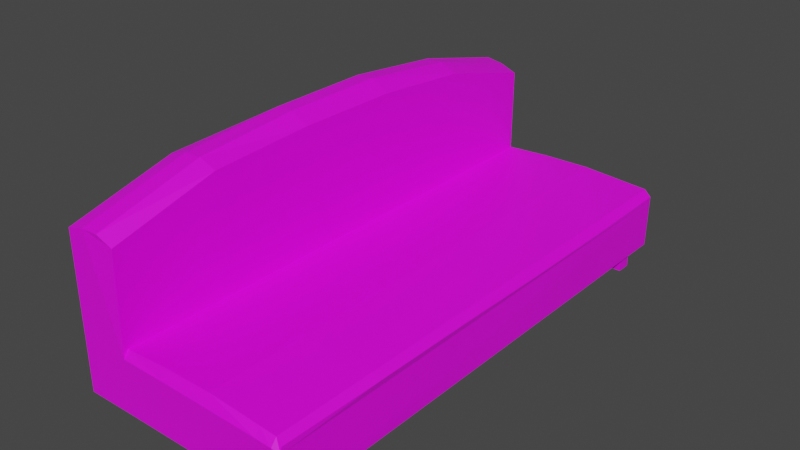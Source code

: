 # Source: sofa.blend  (saved by Blender 2.83.19; exported with 4.5.12 LTS)
import bpy
from mathutils import Matrix  # noqa: F401  (used for matrix-valued properties, if any)

bpy.ops.wm.read_factory_settings(use_empty=True)
scene = bpy.context.scene
scene.name = 'Scene'

# ---- images (referenced by path relative to the original .blend; pixels are not part of the script)
import os
ASSET_DIR = os.environ.get("B2B_ASSET_DIR", "")  # directory of the original .blend (textures are referenced by path, not embedded)
HERE = os.path.dirname(os.path.abspath(__file__))  # packed textures are extracted next to this script under _unpacked/

def load_image(name, relpath, width, height, colorspace="sRGB"):
    """Load a texture the original file referenced (path relative to the .blend, or extracted next to this script)."""
    p = next((c for c in (os.path.join(HERE, relpath), os.path.join(ASSET_DIR, relpath)) if relpath and os.path.exists(c)), "")
    if p:
        img = bpy.data.images.load(p, check_existing=True)
        img.name = name
    else:  # same state as the original file: an image datablock whose file is absent (Cycles renders it pink)
        img = bpy.data.images.new(name, width, height)
        img.source = "FILE"
        img.filepath = "//" + (relpath or name)
    img.colorspace_settings.name = colorspace
    return img
img_56722842_vector_fabric_texture_canvas_textile_background_red_se = load_image('56722842-vector-fabric-texture-canvas-textile-background-red-se', '56722842-vector-fabric-texture-canvas-textile-background-red-seamless-pattern.jpg', 1024, 1024, 'sRGB')

# ---- materials (node trees are filled in below, after node groups)
mat_sofa = bpy.data.materials.new('Sofa')
mat_sofa.use_transparent_shadow = False

# ---- material node trees
mat_sofa.use_nodes = True; mat_sofa.node_tree.nodes.clear()
_N = mat_sofa.node_tree.nodes; _L = mat_sofa.node_tree.links
n0 = _N.new('ShaderNodeBsdfPrincipled'); n0.name = 'Principled BSDF'; n0.location = (10, 300)
n0.distribution = 'GGX'
n0.subsurface_method = 'BURLEY'
n0.inputs[3].default_value = 1.45
n0.inputs[27].default_value = (0.0, 0.0, 0.0, 1.0)
n0.inputs[28].default_value = 1.0
n1 = _N.new('ShaderNodeOutputMaterial'); n1.name = 'Material Output'; n1.location = (300, 300)
n2 = _N.new('ShaderNodeTexImage'); n2.name = 'Image Texture'; n2.location = (-280, 275)
n2.image = img_56722842_vector_fabric_texture_canvas_textile_background_red_se
_L.new(n0.outputs[0], n1.inputs[0])
_L.new(n2.outputs[0], n0.inputs[0])
n1.is_active_output = True

# ---- world
world_world = bpy.data.worlds.new('World'); scene.world = world_world
world_world.use_nodes = True; world_world.node_tree.nodes.clear()
_N = world_world.node_tree.nodes; _L = world_world.node_tree.links
n0 = _N.new('ShaderNodeOutputWorld'); n0.name = 'World Output'; n0.location = (300, 300)
n1 = _N.new('ShaderNodeBackground'); n1.name = 'Background'; n1.location = (10, 300)
n1.inputs[0].default_value = (0.05088, 0.05088, 0.05088, 1.0)
_L.new(n1.outputs[0], n0.inputs[0])
n0.is_active_output = True
world_world.color = (0.05088, 0.05088, 0.05088)
world_world.use_sun_shadow = False
world_world.sun_shadow_jitter_overblur = 0.0

# ---- meshes
me_cube_001 = bpy.data.meshes.new('Cube.001')
me_cube_001.from_pydata([(-4.347, 0.1034, -3.3), (-4.347, 0.1034, -2.464), (-4.347, 2.962, -3.3), (-4.347, 2.962, -2.473), (-3.127, 0.1034, -3.3), (-3.127, 2.962, -3.3), (-3.127, 0.213, -3.3), (-3.127, 2.84, -3.3), (-4.06, 2.962, -3.3), (-4.06, 2.962, -2.492), (-4.059, 0.1034, -3.299), (-4.072, 0.1121, -2.476), (-3.127, 2.972, -3.009), (-3.139, 0.1153, -3.008), (-4.06, 0.1191, -2.956), (-4.06, 2.959, -2.956), (-4.156, 0.1034, -2.434), (-4.251, 0.1034, -2.438), (-4.251, 2.962, -2.438), (-4.156, 2.962, -2.454), (-4.347, 0.6751, -2.316), (-4.347, 1.247, -2.296), (-4.347, 1.818, -2.301), (-4.347, 2.39, -2.34), (-4.06, 2.39, -2.342), (-4.06, 1.818, -2.293), (-4.06, 1.247, -2.291), (-4.06, 0.6751, -2.32), (-3.127, 2.39, -3.016), (-3.127, 1.818, -3.016), (-3.127, 1.247, -3.005), (-3.127, 0.6751, -3.003), (-4.06, 2.39, -2.956), (-4.06, 1.818, -2.956), (-4.06, 1.247, -2.956), (-4.06, 0.6751, -2.956), (-4.251, 0.6751, -2.287), (-4.251, 1.247, -2.24), (-4.251, 1.818, -2.237), (-4.251, 2.39, -2.298), (-4.156, 0.6751, -2.283), (-4.156, 1.247, -2.238), (-4.156, 1.818, -2.234), (-4.156, 2.39, -2.298), (-3.161, 0.1034, -3.3), (-3.161, 2.962, -3.3), (-3.169, 0.12, -2.976), (-3.161, 2.964, -2.968), (-3.161, 0.6751, -2.967), (-3.161, 1.247, -2.967), (-3.161, 1.818, -2.969), (-3.161, 2.39, -2.969), (-3.138, 0.1076, -3.041), (-4.059, 0.09261, -2.997), (-3.168, 0.08828, -3.013), (-3.169, 0.12, -2.976), (-3.139, 0.1153, -3.008), (-3.138, 0.1076, -3.041), (-3.127, 2.971, -3.032), (-4.06, 2.973, -2.983), (-3.161, 2.981, -2.993), (-3.127, 2.971, -3.032), (-3.161, 2.981, -2.993), (-3.161, 0.2144, -3.3), (-4.06, 0.2144, -3.3), (-3.161, 0.3115, -3.3), (-4.06, 0.3115, -3.3), (-3.161, 2.842, -3.3), (-4.06, 2.846, -3.3), (-3.161, 2.765, -3.3), (-4.06, 2.765, -3.3), (-3.252, 2.962, -3.3), (-3.259, 0.1199, -2.969), (-3.252, 0.6751, -2.96), (-3.252, 1.247, -2.961), (-3.252, 1.818, -2.963), (-3.252, 2.39, -2.963), (-3.252, 0.1034, -3.3), (-3.252, 2.964, -2.962), (-3.258, 0.08872, -3.01), (-3.252, 2.98, -2.99), (-3.252, 0.2144, -3.3), (-3.252, 0.3115, -3.3), (-3.252, 2.846, -3.3), (-3.252, 2.765, -3.3), (-3.161, 2.846, -3.4), (-3.161, 2.765, -3.4), (-3.252, 2.846, -3.4), (-3.252, 2.765, -3.4), (-3.161, 0.3115, -3.4), (-3.161, 0.2144, -3.4), (-3.252, 0.2144, -3.4), (-3.252, 0.3115, -3.4), (-4.347, 0.1034, -3.3), (-4.347, 2.962, -3.3), (-4.347, 2.853, -3.3), (-4.347, 2.766, -3.3), (-4.347, 0.2175, -3.3), (-4.156, 2.765, -3.3), (-4.251, 2.765, -3.3), (-4.06, 2.846, -3.3), (-4.347, 2.853, -3.3), (-4.156, 2.849, -3.3), (-4.251, 2.851, -3.3), (-4.156, 2.765, -3.4), (-4.251, 2.765, -3.4), (-4.156, 2.849, -3.4), (-4.251, 2.851, -3.4), (-4.347, 0.3133, -3.3), (-4.156, 0.3121, -3.3), (-4.251, 0.3127, -3.3), (-4.156, 0.2154, -3.3), (-4.251, 0.2165, -3.3), (-4.156, 0.3121, -3.4), (-4.251, 0.3127, -3.4), (-4.156, 0.2154, -3.4), (-4.251, 0.2165, -3.4), (-3.541, 2.962, -3.3), (-3.81, 2.962, -3.3), (-3.546, 0.1196, -2.946), (-3.813, 0.1193, -2.945), (-3.541, 0.6751, -2.941), (-3.81, 0.6751, -2.943), (-3.541, 1.247, -2.941), (-3.81, 1.247, -2.943), (-3.541, 1.818, -2.942), (-3.81, 1.818, -2.943), (-3.541, 2.39, -2.942), (-3.81, 2.39, -2.943), (-3.545, 0.09009, -3.003), (-3.813, 0.09142, -2.999), (-3.811, 0.1034, -3.299), (-3.541, 0.1034, -3.3), (-3.81, 2.96, -2.943), (-3.541, 2.962, -2.941), (-3.81, 2.975, -2.977), (-3.541, 2.978, -2.979)], [(56, 57), (62, 61), (94, 95), (95, 96), (96, 97)], [(3, 2, 108, 0, 1, 20, 21, 22, 23), (2, 3, 18, 19, 9, 15, 59, 8), (130, 120, 14, 53), (14, 11, 16, 17, 1, 0, 10, 53), (60, 47, 12, 58), (43, 24, 9, 19), (128, 133, 15, 32), (5, 58, 12, 28, 29, 30, 31, 13, 52, 4, 6, 7), (24, 32, 15, 9), (23, 39, 18, 3), (39, 43, 19, 18), (17, 16, 40, 36), (36, 40, 41, 37), (37, 41, 42, 38), (38, 42, 43, 39), (1, 17, 36, 20), (20, 36, 37, 21), (21, 37, 38, 22), (22, 38, 39, 23), (11, 14, 35, 27), (27, 35, 34, 26), (26, 34, 33, 25), (25, 33, 32, 24), (120, 122, 35, 14), (122, 124, 34, 35), (124, 126, 33, 34), (126, 128, 32, 33), (16, 11, 27, 40), (40, 27, 26, 41), (41, 26, 25, 42), (42, 25, 24, 43), (29, 28, 51, 50), (30, 29, 50, 49), (31, 30, 49, 48), (13, 31, 48, 46), (28, 12, 47, 51), (80, 78, 47, 60), (52, 13, 46, 54), (4, 52, 54, 44), (131, 130, 53, 10), (71, 80, 60, 45), (45, 60, 58, 5), (82, 81, 64, 66), (77, 132, 131, 10, 64, 81, 63, 6, 4, 44), (83, 84, 70, 68), (69, 84, 88, 86), (82, 65, 89, 92), (117, 136, 80, 71), (44, 54, 79, 77), (136, 134, 78, 80), (50, 51, 76, 75), (49, 50, 75, 74), (48, 49, 74, 73), (46, 48, 73, 72), (51, 47, 78, 76), (54, 46, 72, 79), (85, 86, 88, 87), (84, 83, 87, 88), (83, 67, 85, 87), (67, 69, 86, 85), (89, 90, 91, 92), (65, 63, 90, 89), (63, 81, 91, 90), (81, 82, 92, 91), (7, 6, 63, 67), (83, 68, 8, 118, 117, 71, 45, 5, 7, 67), (95, 68, 100, 102, 103, 101), (102, 98, 104, 106), (105, 107, 106, 104), (98, 99, 105, 104), (99, 103, 107, 105), (103, 102, 106, 107), (103, 102, 100, 101), (100, 8, 94, 101), (100, 70, 98, 102), (103, 99, 96, 101), (110, 109, 111, 112), (114, 116, 115, 113), (112, 110, 114, 116), (111, 112, 116, 115), (110, 109, 113, 114), (109, 111, 115, 113), (10, 93, 97, 64), (110, 112, 97, 108), (109, 66, 64, 111), (109, 110, 108, 96, 99, 98, 70, 84, 69, 65, 82, 66), (59, 15, 133, 135), (135, 133, 134, 136), (8, 59, 135, 118), (118, 135, 136, 117), (77, 79, 129, 132), (132, 129, 130, 131), (75, 76, 127, 125), (125, 127, 128, 126), (74, 75, 125, 123), (123, 125, 126, 124), (73, 74, 123, 121), (121, 123, 124, 122), (72, 73, 121, 119), (119, 121, 122, 120), (76, 78, 134, 127), (127, 134, 133, 128), (79, 72, 119, 129), (129, 119, 120, 130)])
_uv = me_cube_001.uv_layers.new(name='UVMap')
_uv.uv.foreach_set('vector', [6.613e-05, 0.3605, 6.631e-05, 6.613e-05, 0.9265, 6.622e-05, 0.9999, 6.631e-05, 0.9999, 0.3642, 0.8, 0.4286, 0.6, 0.4374, 0.4, 0.4355, 0.2, 0.4181, 0.3338, 0.002713, 0.3338, 0.9599, 0.2235, 0.9999, 0.1133, 0.9811, 0.00298, 0.9372, 0.00297, 0.4002, 5.777e-05, 0.3672, 0.002992, 5.777e-05, 0.07196, 0.2656, 0.009624, 0.2641, 0.03012, 2.802e-05, 0.07854, 0.002746, 0.4234, 0.5822, 0.02069, 0.5822, 0.02069, 0.5106, 0.02069, 0.439, 0.02069, 0.3674, 0.9625, 0.3674, 0.9625, 0.5822, 0.4847, 0.5822, 0.5071, 0.4858, 0.5181, 0.4858, 0.5181, 0.5, 0.5071, 0.5, 0.04723, 0.21, 0.003168, 0.206, 0.001333, 3.697e-05, 0.04473, 0.00468, 0.5111, 0.2046, 0.5109, 0.00727, 0.6182, 0.007678, 0.6184, 0.2045, 0.4115, 1.407, 0.1984, 1.412, 0.1807, 1.413, 0.1858, 1.04, 0.1861, 0.6742, 0.1776, 0.308, 0.1759, -0.05816, 0.1792, -0.4169, 0.2056, -0.4218, 0.4115, -0.4243, 0.4114, -0.3542, 0.4114, 1.328, 0.02205, 0.7994, 0.2895, 0.7994, 0.2895, 0.999, 0.08757, 0.9999, 0.1313, 0.2057, 0.08741, 0.2098, 0.08619, 0.006476, 0.1291, 0.001942, 0.08741, 0.2098, 0.04723, 0.21, 0.04473, 0.00468, 0.08619, 0.006476, 0.09186, 0.9967, 0.05108, 0.9963, 0.05062, 0.7918, 0.09083, 0.792, 0.09083, 0.792, 0.05062, 0.7918, 0.04878, 0.5978, 0.08937, 0.5975, 0.08937, 0.5975, 0.04878, 0.5978, 0.04791, 0.4041, 0.08815, 0.4038, 0.08815, 0.4038, 0.04791, 0.4041, 0.04723, 0.21, 0.08741, 0.2098, 0.1338, 1.0, 0.09186, 0.9967, 0.09083, 0.792, 0.1329, 0.7945, 0.1329, 0.7945, 0.09083, 0.792, 0.08937, 0.5975, 0.1368, 0.5985, 0.1368, 0.5985, 0.08937, 0.5975, 0.08815, 0.4038, 0.1368, 0.4018, 0.1368, 0.4018, 0.08815, 0.4038, 0.08741, 0.2098, 0.1313, 0.2057, 0.08063, 5.38e-05, 0.2895, 0.002569, 0.2894, 0.1977, 0.01264, 0.1977, 0.01264, 0.1977, 0.2894, 0.1977, 0.2894, 0.3982, 5.38e-05, 0.3982, 5.38e-05, 0.3982, 0.2894, 0.3982, 0.2895, 0.5988, 0.000778, 0.5988, 0.000778, 0.5988, 0.2895, 0.5988, 0.2895, 0.7994, 0.02205, 0.7994, 0.5124, 0.9902, 0.5116, 0.798, 0.6189, 0.798, 0.6187, 0.9904, 0.5116, 0.798, 0.5115, 0.6002, 0.6188, 0.6002, 0.6189, 0.798, 0.5115, 0.6002, 0.5113, 0.4025, 0.6186, 0.4023, 0.6188, 0.6002, 0.5113, 0.4025, 0.5111, 0.2046, 0.6184, 0.2045, 0.6186, 0.4023, 0.05108, 0.9963, 0.0112, 0.9993, 0.007531, 0.7954, 0.05062, 0.7918, 0.05062, 0.7918, 0.007531, 0.7954, 0.002251, 0.5994, 0.04878, 0.5978, 0.04878, 0.5978, 0.002251, 0.5994, 3.697e-05, 0.4026, 0.04791, 0.4041, 0.04791, 0.4041, 3.697e-05, 0.4026, 0.003168, 0.206, 0.04723, 0.21, 0.2073, 0.4028, 0.2073, 0.2049, 0.2321, 0.2049, 0.2323, 0.4028, 0.2107, 0.6006, 0.2073, 0.4028, 0.2323, 0.4028, 0.2328, 0.6006, 0.2117, 0.7981, 0.2107, 0.6006, 0.2328, 0.6006, 0.2333, 0.7979, 0.217, 0.9915, 0.2117, 0.7981, 0.2333, 0.7979, 0.2358, 0.9896, 0.2073, 0.2049, 0.2089, 0.003505, 0.232, 0.006183, 0.2321, 0.2049, 0.05196, 0.1011, 0.01731, 0.1015, 0.02258, 0.0003836, 0.05469, 2.338e-05, 0.07854, 1.0, 0.04395, 0.9897, 0.01473, 0.9527, 0.06249, 0.9552, 0.375, 0.75, 0.5018, 0.75, 0.5018, 0.7642, 0.375, 0.7642, 0.2278, 0.9855, 0.649, 0.9855, 0.649, 1.151, 0.2278, 1.151, 0.3583, 0.1012, 0.01348, 0.1012, 0.01744, 5.985e-05, 0.3583, 7.52e-05, 0.375, 0.4858, 0.5071, 0.4858, 0.5071, 0.5, 0.375, 0.5, 0.375, 0.7593, 0.375, 0.77, 0.375, 0.9183, 0.375, 0.8967, 0.375, 0.7822, 0.375, 0.8397, 0.375, 0.8933, 0.375, 0.943, 0.375, 0.9183, 0.375, 0.77, 0.375, 0.7533, 0.375, 0.7157, 0.375, 0.75, 0.375, 0.7642, 0.375, 0.4804, 0.375, 0.4894, 0.375, 0.3507, 0.375, 0.3326, 0.9248, 0.9061, 0.9666, 0.9061, 0.9426, 0.923, 0.9425, 0.9232, 0.9701, 0.9226, 0.9716, 0.9243, 0.9519, 0.9452, 0.9535, 0.9025, 0.3583, 0.4226, 0.001805, 0.4226, 0.01348, 0.1012, 0.3583, 0.1012, 0.2278, 0.5566, 0.649, 0.5566, 0.649, 0.6166, 0.2278, 0.6166, 0.04419, 0.4225, 2.338e-05, 0.4231, 0.01731, 0.1015, 0.05196, 0.1011, 0.2323, 0.4028, 0.2321, 0.2049, 0.2712, 0.2048, 0.2714, 0.4028, 0.2328, 0.6006, 0.2323, 0.4028, 0.2714, 0.4028, 0.2719, 0.6005, 0.2333, 0.7979, 0.2328, 0.6006, 0.2719, 0.6005, 0.2723, 0.7979, 0.2358, 0.9896, 0.2333, 0.7979, 0.2723, 0.7979, 0.2746, 0.9897, 0.2321, 0.2049, 0.232, 0.006183, 0.2711, 0.006341, 0.2712, 0.2048, 0.06249, 0.9552, 0.01473, 0.9527, 0.01144, 0.8562, 0.06319, 0.8587, 0.9427, 0.9232, 0.9425, 0.9232, 0.9426, 0.923, 0.9426, 0.9231, 0.9666, 0.9061, 0.9666, 0.9487, 0.9426, 0.9231, 0.9426, 0.923, 0.9666, 0.9487, 0.9153, 0.9362, 0.9427, 0.9232, 0.9426, 0.9231, 0.9153, 0.9362, 0.9248, 0.9061, 0.9425, 0.9232, 0.9427, 0.9232, 0.968, 0.9342, 0.968, 0.9346, 0.968, 0.9353, 0.968, 0.9348, 0.9716, 0.9243, 0.9727, 0.923, 0.9896, 0.9431, 0.9519, 0.9452, 0.9727, 0.923, 0.9715, 0.9214, 0.9896, 0.9023, 0.9896, 0.9431, 0.9715, 0.9214, 0.9701, 0.9226, 0.9535, 0.9025, 0.9896, 0.9023, 0.375, 0.5322, 0.375, 0.7157, 0.375, 0.7533, 0.375, 0.4971, 0.375, 0.4804, 0.375, 0.3326, 0.375, 0.307, 0.375, 0.3567, 0.375, 0.4103, 0.375, 0.4678, 0.375, 0.4858, 0.375, 0.5, 0.375, 0.5322, 0.375, 0.4971, 0.619, -0.008354, 0.619, -0.007464, 0.619, -0.007464, 0.619, -0.007823, 0.619, -0.007995, 0.619, -0.008354, 0.9633, 0.9571, 0.92, 0.9608, 0.9422, 0.9319, 0.9433, 0.9305, 0.9406, 0.9301, 0.942, 0.9286, 0.9433, 0.9305, 0.9422, 0.9319, 0.92, 0.9608, 0.9206, 0.904, 0.9406, 0.9301, 0.9422, 0.9319, 0.9206, 0.904, 0.9633, 0.9018, 0.942, 0.9286, 0.9406, 0.9301, 0.9633, 0.9018, 0.9633, 0.9571, 0.9433, 0.9305, 0.942, 0.9286, 0.619, -0.007995, 0.619, -0.007823, 0.619, -0.007464, 0.619, -0.008354, 0.0336, 0.5865, 0.0336, 0.5865, 0.0336, 0.5865, 0.0336, 0.5865, 0.0336, 0.5865, 0.0336, 0.5865, 0.0336, 0.5865, 0.0336, 0.5865, 0.0336, 0.5865, 0.0336, 0.5865, 0.0336, 0.5865, 0.0336, 0.5865, 0.0336, 0.5865, 0.0336, 0.5865, 0.0336, 0.5865, 0.0336, 0.5865, 0.9507, 0.9205, 0.9484, 0.9179, 0.9452, 0.9208, 0.9477, 0.9227, 0.9805, 0.8923, 0.9805, 0.9475, 0.9507, 0.9205, 0.9484, 0.9179, 0.9155, 0.8937, 0.9805, 0.8923, 0.9484, 0.9179, 0.9452, 0.9208, 0.9805, 0.9475, 0.9183, 0.9468, 0.9477, 0.9227, 0.9507, 0.9205, 0.9183, 0.9468, 0.9155, 0.8937, 0.9452, 0.9208, 0.9477, 0.9227, 0.375, 0.943, 0.0336, 0.5865, 0.0336, 0.5865, 0.375, 0.9183, 0.0336, 0.5865, 0.0336, 0.5865, 0.0336, 0.5865, 0.0336, 0.5865, 0.0336, 0.5865, 0.0336, 0.5865, 0.0336, 0.5865, 0.0336, 0.5865, 0.0336, 0.5865, 0.0336, 0.5865, 0.0336, 0.5865, 0.0336, 0.5865, 0.0336, 0.5865, 0.0336, 0.5865, 0.375, 0.3507, 0.375, 0.4894, 0.375, 0.505, 0.375, 0.7439, 0.375, 0.7593, 0.0336, 0.5865, 0.05469, 0.9995, 0.02295, 1.0, 0.005509, 0.7225, 0.04587, 0.7219, 0.04587, 0.7219, 0.005509, 0.7225, 2.338e-05, 0.4231, 0.04419, 0.4225, 0.3583, 0.9999, 0.006053, 0.9999, 5.985e-05, 0.7222, 0.3583, 0.7222, 0.3583, 0.7222, 5.985e-05, 0.7222, 0.001805, 0.4226, 0.3583, 0.4226, 0.2278, 0.6166, 0.649, 0.6166, 0.649, 0.8076, 0.2278, 0.8076, 0.2278, 0.8076, 0.649, 0.8076, 0.649, 0.9855, 0.2278, 0.9855, 0.2714, 0.4028, 0.2712, 0.2048, 0.3955, 0.2047, 0.3957, 0.4026, 0.3957, 0.4026, 0.3955, 0.2047, 0.5111, 0.2046, 0.5113, 0.4025, 0.2719, 0.6005, 0.2714, 0.4028, 0.3957, 0.4026, 0.396, 0.6004, 0.396, 0.6004, 0.3957, 0.4026, 0.5113, 0.4025, 0.5115, 0.6002, 0.2723, 0.7979, 0.2719, 0.6005, 0.396, 0.6004, 0.3962, 0.7979, 0.3962, 0.7979, 0.396, 0.6004, 0.5115, 0.6002, 0.5116, 0.798, 0.2746, 0.9897, 0.2723, 0.7979, 0.3962, 0.7979, 0.3978, 0.9899, 0.3978, 0.9899, 0.3962, 0.7979, 0.5116, 0.798, 0.5124, 0.9902, 0.2712, 0.2048, 0.2711, 0.006341, 0.3954, 0.006825, 0.3955, 0.2047, 0.3955, 0.2047, 0.3954, 0.006825, 0.5109, 0.00727, 0.5111, 0.2046, 0.06319, 0.8587, 0.01144, 0.8562, 2.802e-05, 0.5493, 0.06622, 0.5522, 0.06622, 0.5522, 2.802e-05, 0.5493, 0.009624, 0.2641, 0.07196, 0.2656])
me_cube_001.materials.append(mat_sofa)
me_cube_001.use_remesh_fix_poles = True
me_cube_001.use_remesh_preserve_attributes = False
me_cube_001.use_mirror_vertex_groups = False
me_cube_001.update()

# ---- objects
ob_sofa = bpy.data.objects.new('Sofa', me_cube_001)

# ---- transforms, parenting, visibility, modifiers, constraints
ob_sofa.location = (4.508, 4.381, 3.448)
ob_sofa.lineart.crease_threshold = 0.0

# ---- collection membership
scene.collection.objects.link(ob_sofa)

# ---- scene / render settings (as saved in the file)
scene.frame_start = 1; scene.frame_end = 250; scene.frame_set(1)
scene.render.engine = 'BLENDER_EEVEE_NEXT'
scene.cycles.use_denoising = False
scene.cycles.samples = 128
scene.cycles.sampling_pattern = 'TABULATED_SOBOL'
scene.cycles.use_adaptive_sampling = False
scene.cycles.use_light_tree = False
scene.view_settings.view_transform = 'Filmic'
bpy.context.view_layer.update()

# ---- added for rendering (the .blend has no active camera and no usable light): camera, sun
cam_auto = bpy.data.cameras.new('AutoCamera')
cam_auto.lens = 50.0
cam_auto.sensor_width = 36.0
cam_auto.clip_end = 1000.0
ob_auto_camera = bpy.data.objects.new('AutoCamera', cam_auto)
scene.collection.objects.link(ob_auto_camera)
ob_auto_camera.location = (3.8703, 2.19742, 3.11042)
ob_auto_camera.rotation_euler = (1.09748, -7.21219e-08, 0.694738)
scene.camera = ob_auto_camera
light_auto_sun = bpy.data.lights.new('AutoSun', 'SUN')
light_auto_sun.energy = 3.0
light_auto_sun.angle = 0.0523599
ob_auto_sun = bpy.data.objects.new('AutoSun', light_auto_sun)
scene.collection.objects.link(ob_auto_sun)
ob_auto_sun.rotation_euler = (0.872665, 0.174533, 0.523599)
bpy.context.view_layer.update()
